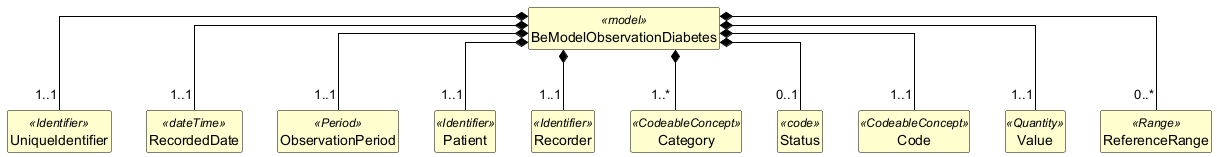

The diagram above was rendered by PlantUML. Its source (embedded in the PNG):
@startuml
skinparam shadowing false
skinparam classAttributeIconSize 0
skinparam linetype ortho
skinparam class {
  BackgroundColor #FEFECE
  BorderColor #000000
  ArrowColor #000000
  FontStyle bold
  AttributeFontStyle normal
}
hide circle
hide empty members

class "BeModelObservationDiabetes" as BeModelObservationDiabetes <<model>> {
}

class "UniqueIdentifier" as BeModelObservationDiabetes_UniqueIdentifier <<Identifier>> {
}

class "RecordedDate" as BeModelObservationDiabetes_RecordedDate <<dateTime>> {
}

class "ObservationPeriod" as BeModelObservationDiabetes_ObservationPeriod <<Period>> {
}

class "Patient" as BeModelObservationDiabetes_Patient <<Identifier>> {
}

class "Recorder" as BeModelObservationDiabetes_Recorder <<Identifier>> {
}

class "Category" as BeModelObservationDiabetes_Category <<CodeableConcept>> {
}

class "Status" as BeModelObservationDiabetes_Status <<code>> {
}

class "Code" as BeModelObservationDiabetes_Code <<CodeableConcept>> {
}

class "Value" as BeModelObservationDiabetes_Value <<Quantity>> {
}

class "ReferenceRange" as BeModelObservationDiabetes_ReferenceRange <<Range>> {
}

BeModelObservationDiabetes *-- "1..1" BeModelObservationDiabetes_UniqueIdentifier
BeModelObservationDiabetes *-- "1..1" BeModelObservationDiabetes_RecordedDate
BeModelObservationDiabetes *-- "1..1" BeModelObservationDiabetes_ObservationPeriod
BeModelObservationDiabetes *-- "1..1" BeModelObservationDiabetes_Patient
BeModelObservationDiabetes *-- "1..1" BeModelObservationDiabetes_Recorder
BeModelObservationDiabetes *-- "1..*" BeModelObservationDiabetes_Category
BeModelObservationDiabetes *-- "0..1" BeModelObservationDiabetes_Status
BeModelObservationDiabetes *-- "1..1" BeModelObservationDiabetes_Code
BeModelObservationDiabetes *-- "1..1" BeModelObservationDiabetes_Value
BeModelObservationDiabetes *-- "0..*" BeModelObservationDiabetes_ReferenceRange
@enduml